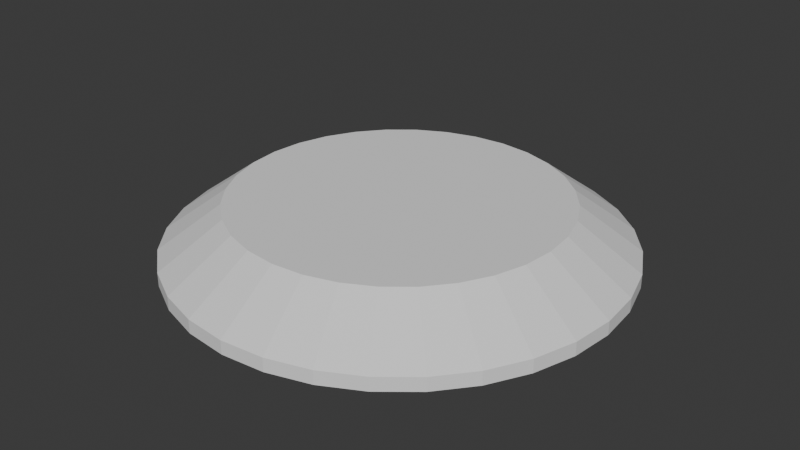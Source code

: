 # Source: launchpad.blend  (saved by Blender 4.1.23; exported with 4.5.12 LTS)
import bpy
from mathutils import Matrix  # noqa: F401  (used for matrix-valued properties, if any)

bpy.ops.wm.read_factory_settings(use_empty=True)
scene = bpy.context.scene
scene.name = 'Scene'

# ---- collections
col_collection = bpy.data.collections.new('Collection'); scene.collection.children.link(col_collection)

# ---- world
world_world = bpy.data.worlds.new('World'); scene.world = world_world
world_world.use_nodes = True; world_world.node_tree.nodes.clear()
_N = world_world.node_tree.nodes; _L = world_world.node_tree.links
n0 = _N.new('ShaderNodeOutputWorld'); n0.name = 'World Output'; n0.location = (300, 300)
n1 = _N.new('ShaderNodeBackground'); n1.name = 'Background'; n1.location = (10, 300)
n1.inputs[0].default_value = (0.05088, 0.05088, 0.05088, 1.0)
_L.new(n1.outputs[0], n0.inputs[0])
n0.is_active_output = True
world_world.color = (0.05088, 0.05088, 0.05088)
world_world.use_sun_shadow = False
world_world.sun_shadow_jitter_overblur = 0.0

# ---- meshes
me_cylinder = bpy.data.meshes.new('Cylinder')
me_cylinder.from_pydata([(0.0, 1.0, -0.224), (0.1951, 0.9808, -0.224), (0.3827, 0.9239, -0.224), (0.5556, 0.8315, -0.224), (0.7071, 0.7071, -0.224), (0.8315, 0.5556, -0.224), (0.9239, 0.3827, -0.224), (0.9808, 0.1951, -0.224), (1.0, 0.0, -0.224), (0.9808, -0.1951, -0.224), (0.9239, -0.3827, -0.224), (0.8315, -0.5556, -0.224), (0.7071, -0.7071, -0.224), (0.5556, -0.8315, -0.224), (0.3827, -0.9239, -0.224), (0.1951, -0.9808, -0.224), (0.0, -1.0, -0.224), (-0.1951, -0.9808, -0.224), (-0.3827, -0.9239, -0.224), (-0.5556, -0.8315, -0.224), (-0.7071, -0.7071, -0.224), (-0.8315, -0.5556, -0.224), (-0.9239, -0.3827, -0.224), (-0.9808, -0.1951, -0.224), (-1.0, 0.0, -0.224), (-0.9808, 0.1951, -0.224), (-0.9239, 0.3827, -0.224), (-0.8315, 0.5556, -0.224), (-0.7071, 0.7071, -0.224), (-0.5556, 0.8315, -0.224), (-0.3827, 0.9239, -0.224), (-0.1951, 0.9808, -0.224), (0.0, 0.7308, 1.0), (0.0, 1.0, -0.04388), (0.1426, 0.7168, 1.0), (0.1951, 0.9808, -0.04388), (0.2797, 0.6752, 1.0), (0.3827, 0.9239, -0.04388), (0.406, 0.6077, 1.0), (0.5556, 0.8315, -0.04388), (0.5168, 0.5168, 1.0), (0.7071, 0.7071, -0.04388), (0.6077, 0.406, 1.0), (0.8315, 0.5556, -0.04388), (0.6752, 0.2797, 1.0), (0.9239, 0.3827, -0.04388), (0.7168, 0.1426, 1.0), (0.9808, 0.1951, -0.04388), (0.7308, 0.0, 1.0), (1.0, 0.0, -0.04388), (0.7168, -0.1426, 1.0), (0.9808, -0.1951, -0.04388), (0.6752, -0.2797, 1.0), (0.9239, -0.3827, -0.04388), (0.6077, -0.406, 1.0), (0.8315, -0.5556, -0.04388), (0.5168, -0.5168, 1.0), (0.7071, -0.7071, -0.04388), (0.406, -0.6077, 1.0), (0.5556, -0.8315, -0.04388), (0.2797, -0.6752, 1.0), (0.3827, -0.9239, -0.04388), (0.1426, -0.7168, 1.0), (0.1951, -0.9808, -0.04388), (0.0, -0.7308, 1.0), (0.0, -1.0, -0.04388), (-0.1426, -0.7168, 1.0), (-0.1951, -0.9808, -0.04388), (-0.2797, -0.6752, 1.0), (-0.3827, -0.9239, -0.04388), (-0.406, -0.6077, 1.0), (-0.5556, -0.8315, -0.04388), (-0.5168, -0.5168, 1.0), (-0.7071, -0.7071, -0.04388), (-0.6077, -0.406, 1.0), (-0.8315, -0.5556, -0.04388), (-0.6752, -0.2797, 1.0), (-0.9239, -0.3827, -0.04388), (-0.7168, -0.1426, 1.0), (-0.9808, -0.1951, -0.04388), (-0.7308, 0.0, 1.0), (-1.0, 0.0, -0.04388), (-0.7168, 0.1426, 1.0), (-0.9808, 0.1951, -0.04388), (-0.6752, 0.2797, 1.0), (-0.9239, 0.3827, -0.04388), (-0.6077, 0.406, 1.0), (-0.8315, 0.5556, -0.04388), (-0.5168, 0.5168, 1.0), (-0.7071, 0.7071, -0.04388), (-0.406, 0.6077, 1.0), (-0.5556, 0.8315, -0.04388), (-0.2797, 0.6752, 1.0), (-0.3827, 0.9239, -0.04388), (-0.1426, 0.7168, 1.0), (-0.1951, 0.9808, -0.04388), (0.0, 1.0, -0.2867), (0.1951, 0.9808, -0.2867), (0.3827, 0.9239, -0.2867), (0.5556, 0.8315, -0.2867), (0.7071, 0.7071, -0.2867), (0.8315, 0.5556, -0.2867), (0.9239, 0.3827, -0.2867), (0.9808, 0.1951, -0.2867), (1.0, 0.0, -0.2867), (0.9808, -0.1951, -0.2867), (0.9239, -0.3827, -0.2867), (0.8315, -0.5556, -0.2867), (0.7071, -0.7071, -0.2867), (0.5556, -0.8315, -0.2867), (0.3827, -0.9239, -0.2867), (0.1951, -0.9808, -0.2867), (0.0, -1.0, -0.2867), (-0.1951, -0.9808, -0.2867), (-0.3827, -0.9239, -0.2867), (-0.5556, -0.8315, -0.2867), (-0.7071, -0.7071, -0.2867), (-0.8315, -0.5556, -0.2867), (-0.9239, -0.3827, -0.2867), (-0.9808, -0.1951, -0.2867), (-1.0, 0.0, -0.2867), (-0.9808, 0.1951, -0.2867), (-0.9239, 0.3827, -0.2867), (-0.8315, 0.5556, -0.2867), (-0.7071, 0.7071, -0.2867), (-0.5556, 0.8315, -0.2867), (-0.3827, 0.9239, -0.2867), (-0.1951, 0.9808, -0.2867), (0.1951, 0.9808, 0.01887), (0.0, 1.0, 0.01887), (0.3827, 0.9239, 0.01887), (0.5556, 0.8315, 0.01887), (0.7071, 0.7071, 0.01887), (0.8315, 0.5556, 0.01887), (0.9239, 0.3827, 0.01887), (0.9808, 0.1951, 0.01887), (1.0, 0.0, 0.01887), (0.9808, -0.1951, 0.01887), (0.9239, -0.3827, 0.01887), (0.8315, -0.5556, 0.01887), (0.7071, -0.7071, 0.01887), (0.5556, -0.8315, 0.01887), (0.3827, -0.9239, 0.01887), (0.1951, -0.9808, 0.01887), (0.0, -1.0, 0.01887), (-0.1951, -0.9808, 0.01887), (-0.3827, -0.9239, 0.01887), (-0.5556, -0.8315, 0.01887), (-0.7071, -0.7071, 0.01887), (-0.8315, -0.5556, 0.01887), (-0.9239, -0.3827, 0.01887), (-0.9808, -0.1951, 0.01887), (-1.0, 0.0, 0.01887), (-0.9808, 0.1951, 0.01887), (-0.9239, 0.3827, 0.01887), (-0.8315, 0.5556, 0.01887), (-0.7071, 0.7071, 0.01887), (-0.5556, 0.8315, 0.01887), (-0.3827, 0.9239, 0.01887), (-0.1951, 0.9808, 0.01887)], [], [(31, 95, 33, 0), (2, 37, 39, 3), (3, 39, 41, 4), (4, 41, 43, 5), (5, 43, 45, 6), (6, 45, 47, 7), (7, 47, 49, 8), (8, 49, 51, 9), (9, 51, 53, 10), (10, 53, 55, 11), (11, 55, 57, 12), (12, 57, 59, 13), (13, 59, 61, 14), (14, 61, 63, 15), (15, 63, 65, 16), (16, 65, 67, 17), (17, 67, 69, 18), (18, 69, 71, 19), (19, 71, 73, 20), (20, 73, 75, 21), (21, 75, 77, 22), (22, 77, 79, 23), (23, 79, 81, 24), (24, 81, 83, 25), (25, 83, 85, 26), (26, 85, 87, 27), (27, 87, 89, 28), (28, 89, 91, 29), (29, 91, 93, 30), (30, 93, 95, 31), (0, 33, 35, 1), (1, 35, 37, 2), (96, 97, 98, 99, 100, 101, 102, 103, 104, 105, 106, 107, 108, 109, 110, 111, 112, 113, 114, 115, 116, 117, 118, 119, 120, 121, 122, 123, 124, 125, 126, 127), (128, 129, 32, 34), (130, 128, 34, 36), (131, 130, 36, 38), (132, 131, 38, 40), (133, 132, 40, 42), (134, 133, 42, 44), (135, 134, 44, 46), (136, 135, 46, 48), (137, 136, 48, 50), (138, 137, 50, 52), (139, 138, 52, 54), (140, 139, 54, 56), (141, 140, 56, 58), (142, 141, 58, 60), (143, 142, 60, 62), (144, 143, 62, 64), (145, 144, 64, 66), (146, 145, 66, 68), (147, 146, 68, 70), (148, 147, 70, 72), (149, 148, 72, 74), (150, 149, 74, 76), (151, 150, 76, 78), (152, 151, 78, 80), (153, 152, 80, 82), (154, 153, 82, 84), (155, 154, 84, 86), (156, 155, 86, 88), (157, 156, 88, 90), (158, 157, 90, 92), (159, 158, 92, 94), (129, 159, 94, 32), (34, 32, 94, 92, 90, 88, 86, 84, 82, 80, 78, 76, 74, 72, 70, 68, 66, 64, 62, 60, 58, 56, 54, 52, 50, 48, 46, 44, 42, 40, 38, 36), (0, 1, 97, 96), (1, 2, 98, 97), (2, 3, 99, 98), (3, 4, 100, 99), (4, 5, 101, 100), (5, 6, 102, 101), (6, 7, 103, 102), (7, 8, 104, 103), (8, 9, 105, 104), (9, 10, 106, 105), (10, 11, 107, 106), (11, 12, 108, 107), (12, 13, 109, 108), (13, 14, 110, 109), (14, 15, 111, 110), (15, 16, 112, 111), (16, 17, 113, 112), (17, 18, 114, 113), (18, 19, 115, 114), (19, 20, 116, 115), (20, 21, 117, 116), (21, 22, 118, 117), (22, 23, 119, 118), (23, 24, 120, 119), (24, 25, 121, 120), (25, 26, 122, 121), (26, 27, 123, 122), (27, 28, 124, 123), (28, 29, 125, 124), (29, 30, 126, 125), (30, 31, 127, 126), (31, 0, 96, 127), (35, 33, 129, 128), (37, 35, 128, 130), (39, 37, 130, 131), (41, 39, 131, 132), (43, 41, 132, 133), (45, 43, 133, 134), (47, 45, 134, 135), (49, 47, 135, 136), (51, 49, 136, 137), (53, 51, 137, 138), (55, 53, 138, 139), (57, 55, 139, 140), (59, 57, 140, 141), (61, 59, 141, 142), (63, 61, 142, 143), (65, 63, 143, 144), (67, 65, 144, 145), (69, 67, 145, 146), (71, 69, 146, 147), (73, 71, 147, 148), (75, 73, 148, 149), (77, 75, 149, 150), (79, 77, 150, 151), (81, 79, 151, 152), (83, 81, 152, 153), (85, 83, 153, 154), (87, 85, 154, 155), (89, 87, 155, 156), (91, 89, 156, 157), (93, 91, 157, 158), (95, 93, 158, 159), (33, 95, 159, 129)])
_uv = me_cylinder.uv_layers.new(name='UVMap')
_uv.uv.foreach_set('vector', [0.03125, 0.5889, 0.03125, 0.8441, 0.0, 0.8441, 0.0, 0.5889, 0.9375, 0.5889, 0.9375, 0.8441, 0.9062, 0.8441, 0.9062, 0.5889, 0.9062, 0.5889, 0.9062, 0.8441, 0.875, 0.8441, 0.875, 0.5889, 0.875, 0.5889, 0.875, 0.8441, 0.8438, 0.8441, 0.8438, 0.5889, 0.8438, 0.5889, 0.8438, 0.8441, 0.8125, 0.8441, 0.8125, 0.5889, 0.8125, 0.5889, 0.8125, 0.8441, 0.7812, 0.8441, 0.7812, 0.5889, 0.7812, 0.5889, 0.7812, 0.8441, 0.75, 0.8441, 0.75, 0.5889, 0.75, 0.5889, 0.75, 0.8441, 0.7188, 0.8441, 0.7188, 0.5889, 0.7188, 0.5889, 0.7188, 0.8441, 0.6875, 0.8441, 0.6875, 0.5889, 0.6875, 0.5889, 0.6875, 0.8441, 0.6562, 0.8441, 0.6562, 0.5889, 0.6562, 0.5889, 0.6562, 0.8441, 0.625, 0.8441, 0.625, 0.5889, 0.625, 0.5889, 0.625, 0.8441, 0.5938, 0.8441, 0.5938, 0.5889, 0.5938, 0.5889, 0.5938, 0.8441, 0.5625, 0.8441, 0.5625, 0.5889, 0.5625, 0.5889, 0.5625, 0.8441, 0.5312, 0.8441, 0.5312, 0.5889, 0.5312, 0.5889, 0.5312, 0.8441, 0.5, 0.8441, 0.5, 0.5889, 0.5, 0.5889, 0.5, 0.8441, 0.4688, 0.8441, 0.4688, 0.5889, 0.4688, 0.5889, 0.4688, 0.8441, 0.4375, 0.8441, 0.4375, 0.5889, 0.4375, 0.5889, 0.4375, 0.8441, 0.4062, 0.8441, 0.4062, 0.5889, 0.4062, 0.5889, 0.4062, 0.8441, 0.375, 0.8441, 0.375, 0.5889, 0.375, 0.5889, 0.375, 0.8441, 0.3438, 0.8441, 0.3438, 0.5889, 0.3438, 0.5889, 0.3438, 0.8441, 0.3125, 0.8441, 0.3125, 0.5889, 0.3125, 0.5889, 0.3125, 0.8441, 0.2812, 0.8441, 0.2812, 0.5889, 0.2812, 0.5889, 0.2812, 0.8441, 0.25, 0.8441, 0.25, 0.5889, 0.25, 0.5889, 0.25, 0.8441, 0.2188, 0.8441, 0.2188, 0.5889, 0.2188, 0.5889, 0.2188, 0.8441, 0.1875, 0.8441, 0.1875, 0.5889, 0.1875, 0.5889, 0.1875, 0.8441, 0.1562, 0.8441, 0.1562, 0.5889, 0.1562, 0.5889, 0.1562, 0.8441, 0.125, 0.8441, 0.125, 0.5889, 0.125, 0.5889, 0.125, 0.8441, 0.09375, 0.8441, 0.09375, 0.5889, 0.09375, 0.5889, 0.09375, 0.8441, 0.0625, 0.8441, 0.0625, 0.5889, 0.0625, 0.5889, 0.0625, 0.8441, 0.03125, 0.8441, 0.03125, 0.5889, 1.0, 0.5889, 1.0, 0.8441, 0.9688, 0.8441, 0.9688, 0.5889, 0.9688, 0.5889, 0.9688, 0.8441, 0.9375, 0.8441, 0.9375, 0.5889, 0.75, 0.49, 0.7968, 0.4854, 0.8418, 0.4717, 0.8833, 0.4496, 0.9197, 0.4197, 0.9496, 0.3833, 0.9717, 0.3418, 0.9854, 0.2968, 0.99, 0.25, 0.9854, 0.2032, 0.9717, 0.1582, 0.9496, 0.1167, 0.9197, 0.08029, 0.8833, 0.05045, 0.8418, 0.02827, 0.7968, 0.01461, 0.75, 0.01, 0.7032, 0.01461, 0.6582, 0.02827, 0.6167, 0.05045, 0.5803, 0.08029, 0.5504, 0.1167, 0.5283, 0.1582, 0.5146, 0.2032, 0.51, 0.25, 0.5146, 0.2968, 0.5283, 0.3418, 0.5504, 0.3833, 0.5803, 0.4197, 0.6167, 0.4496, 0.6582, 0.4717, 0.7032, 0.4854, 0.2968, 0.4854, 0.25, 0.49, 0.25, 0.4254, 0.2842, 0.422, 0.3418, 0.4717, 0.2968, 0.4854, 0.2842, 0.422, 0.3171, 0.412, 0.3833, 0.4496, 0.3418, 0.4717, 0.3171, 0.412, 0.3474, 0.3958, 0.4197, 0.4197, 0.3833, 0.4496, 0.3474, 0.3958, 0.374, 0.374, 0.4496, 0.3833, 0.4197, 0.4197, 0.374, 0.374, 0.3958, 0.3474, 0.4717, 0.3418, 0.4496, 0.3833, 0.3958, 0.3474, 0.412, 0.3171, 0.4854, 0.2968, 0.4717, 0.3418, 0.412, 0.3171, 0.422, 0.2842, 0.49, 0.25, 0.4854, 0.2968, 0.422, 0.2842, 0.4254, 0.25, 0.4854, 0.2032, 0.49, 0.25, 0.4254, 0.25, 0.422, 0.2158, 0.4717, 0.1582, 0.4854, 0.2032, 0.422, 0.2158, 0.412, 0.1829, 0.4496, 0.1167, 0.4717, 0.1582, 0.412, 0.1829, 0.3958, 0.1526, 0.4197, 0.08029, 0.4496, 0.1167, 0.3958, 0.1526, 0.374, 0.126, 0.3833, 0.05045, 0.4197, 0.08029, 0.374, 0.126, 0.3474, 0.1042, 0.3418, 0.02827, 0.3833, 0.05045, 0.3474, 0.1042, 0.3171, 0.08795, 0.2968, 0.01461, 0.3418, 0.02827, 0.3171, 0.08795, 0.2842, 0.07797, 0.25, 0.01, 0.2968, 0.01461, 0.2842, 0.07797, 0.25, 0.0746, 0.2032, 0.01461, 0.25, 0.01, 0.25, 0.0746, 0.2158, 0.07797, 0.1582, 0.02827, 0.2032, 0.01461, 0.2158, 0.07797, 0.1829, 0.08795, 0.1167, 0.05045, 0.1582, 0.02827, 0.1829, 0.08795, 0.1526, 0.1042, 0.08029, 0.08029, 0.1167, 0.05045, 0.1526, 0.1042, 0.126, 0.126, 0.05045, 0.1167, 0.08029, 0.08029, 0.126, 0.126, 0.1042, 0.1526, 0.02827, 0.1582, 0.05045, 0.1167, 0.1042, 0.1526, 0.08795, 0.1829, 0.01461, 0.2032, 0.02827, 0.1582, 0.08795, 0.1829, 0.07797, 0.2158, 0.01, 0.25, 0.01461, 0.2032, 0.07797, 0.2158, 0.0746, 0.25, 0.01461, 0.2968, 0.01, 0.25, 0.0746, 0.25, 0.07797, 0.2842, 0.02827, 0.3418, 0.01461, 0.2968, 0.07797, 0.2842, 0.08795, 0.3171, 0.05045, 0.3833, 0.02827, 0.3418, 0.08795, 0.3171, 0.1042, 0.3474, 0.08029, 0.4197, 0.05045, 0.3833, 0.1042, 0.3474, 0.126, 0.374, 0.1167, 0.4496, 0.08029, 0.4197, 0.126, 0.374, 0.1526, 0.3958, 0.1582, 0.4717, 0.1167, 0.4496, 0.1526, 0.3958, 0.1829, 0.412, 0.2032, 0.4854, 0.1582, 0.4717, 0.1829, 0.412, 0.2158, 0.422, 0.25, 0.49, 0.2032, 0.4854, 0.2158, 0.422, 0.25, 0.4254, 0.2842, 0.422, 0.25, 0.4254, 0.2158, 0.422, 0.1829, 0.412, 0.1526, 0.3958, 0.126, 0.374, 0.1042, 0.3474, 0.08795, 0.3171, 0.07797, 0.2842, 0.0746, 0.25, 0.07797, 0.2158, 0.08795, 0.1829, 0.1042, 0.1526, 0.126, 0.126, 0.1526, 0.1042, 0.1829, 0.08795, 0.2158, 0.07797, 0.25, 0.0746, 0.2842, 0.07797, 0.3171, 0.08795, 0.3474, 0.1042, 0.374, 0.126, 0.3958, 0.1526, 0.412, 0.1829, 0.422, 0.2158, 0.4254, 0.25, 0.422, 0.2842, 0.412, 0.3171, 0.3958, 0.3474, 0.374, 0.374, 0.3474, 0.3958, 0.3171, 0.412, 1.0, 0.5889, 0.9688, 0.5889, 0.9688, 0.5, 1.0, 0.5, 0.9688, 0.5889, 0.9375, 0.5889, 0.9375, 0.5, 0.9688, 0.5, 0.9375, 0.5889, 0.9062, 0.5889, 0.9062, 0.5, 0.9375, 0.5, 0.9062, 0.5889, 0.875, 0.5889, 0.875, 0.5, 0.9062, 0.5, 0.875, 0.5889, 0.8438, 0.5889, 0.8438, 0.5, 0.875, 0.5, 0.8438, 0.5889, 0.8125, 0.5889, 0.8125, 0.5, 0.8438, 0.5, 0.8125, 0.5889, 0.7812, 0.5889, 0.7812, 0.5, 0.8125, 0.5, 0.7812, 0.5889, 0.75, 0.5889, 0.75, 0.5, 0.7812, 0.5, 0.75, 0.5889, 0.7188, 0.5889, 0.7188, 0.5, 0.75, 0.5, 0.7188, 0.5889, 0.6875, 0.5889, 0.6875, 0.5, 0.7188, 0.5, 0.6875, 0.5889, 0.6562, 0.5889, 0.6562, 0.5, 0.6875, 0.5, 0.6562, 0.5889, 0.625, 0.5889, 0.625, 0.5, 0.6562, 0.5, 0.625, 0.5889, 0.5938, 0.5889, 0.5938, 0.5, 0.625, 0.5, 0.5938, 0.5889, 0.5625, 0.5889, 0.5625, 0.5, 0.5938, 0.5, 0.5625, 0.5889, 0.5312, 0.5889, 0.5312, 0.5, 0.5625, 0.5, 0.5312, 0.5889, 0.5, 0.5889, 0.5, 0.5, 0.5312, 0.5, 0.5, 0.5889, 0.4688, 0.5889, 0.4688, 0.5, 0.5, 0.5, 0.4688, 0.5889, 0.4375, 0.5889, 0.4375, 0.5, 0.4688, 0.5, 0.4375, 0.5889, 0.4062, 0.5889, 0.4062, 0.5, 0.4375, 0.5, 0.4062, 0.5889, 0.375, 0.5889, 0.375, 0.5, 0.4062, 0.5, 0.375, 0.5889, 0.3438, 0.5889, 0.3438, 0.5, 0.375, 0.5, 0.3438, 0.5889, 0.3125, 0.5889, 0.3125, 0.5, 0.3438, 0.5, 0.3125, 0.5889, 0.2812, 0.5889, 0.2812, 0.5, 0.3125, 0.5, 0.2812, 0.5889, 0.25, 0.5889, 0.25, 0.5, 0.2812, 0.5, 0.25, 0.5889, 0.2188, 0.5889, 0.2188, 0.5, 0.25, 0.5, 0.2188, 0.5889, 0.1875, 0.5889, 0.1875, 0.5, 0.2188, 0.5, 0.1875, 0.5889, 0.1562, 0.5889, 0.1562, 0.5, 0.1875, 0.5, 0.1562, 0.5889, 0.125, 0.5889, 0.125, 0.5, 0.1562, 0.5, 0.125, 0.5889, 0.09375, 0.5889, 0.09375, 0.5, 0.125, 0.5, 0.09375, 0.5889, 0.0625, 0.5889, 0.0625, 0.5, 0.09375, 0.5, 0.0625, 0.5889, 0.03125, 0.5889, 0.03125, 0.5, 0.0625, 0.5, 0.03125, 0.5889, 0.0, 0.5889, 0.0, 0.5, 0.03125, 0.5, 0.9688, 0.8441, 1.0, 0.8441, 1.0, 0.933, 0.9688, 0.933, 0.9375, 0.8441, 0.9688, 0.8441, 0.9688, 0.933, 0.9375, 0.933, 0.9062, 0.8441, 0.9375, 0.8441, 0.9375, 0.933, 0.9062, 0.933, 0.875, 0.8441, 0.9062, 0.8441, 0.9062, 0.933, 0.875, 0.933, 0.8438, 0.8441, 0.875, 0.8441, 0.875, 0.933, 0.8438, 0.933, 0.8125, 0.8441, 0.8438, 0.8441, 0.8438, 0.933, 0.8125, 0.933, 0.7812, 0.8441, 0.8125, 0.8441, 0.8125, 0.933, 0.7812, 0.933, 0.75, 0.8441, 0.7812, 0.8441, 0.7812, 0.933, 0.75, 0.933, 0.7188, 0.8441, 0.75, 0.8441, 0.75, 0.933, 0.7188, 0.933, 0.6875, 0.8441, 0.7188, 0.8441, 0.7188, 0.933, 0.6875, 0.933, 0.6562, 0.8441, 0.6875, 0.8441, 0.6875, 0.933, 0.6562, 0.933, 0.625, 0.8441, 0.6562, 0.8441, 0.6562, 0.933, 0.625, 0.933, 0.5938, 0.8441, 0.625, 0.8441, 0.625, 0.933, 0.5938, 0.933, 0.5625, 0.8441, 0.5938, 0.8441, 0.5938, 0.933, 0.5625, 0.933, 0.5312, 0.8441, 0.5625, 0.8441, 0.5625, 0.933, 0.5312, 0.933, 0.5, 0.8441, 0.5312, 0.8441, 0.5312, 0.933, 0.5, 0.933, 0.4688, 0.8441, 0.5, 0.8441, 0.5, 0.933, 0.4688, 0.933, 0.4375, 0.8441, 0.4688, 0.8441, 0.4688, 0.933, 0.4375, 0.933, 0.4062, 0.8441, 0.4375, 0.8441, 0.4375, 0.933, 0.4062, 0.933, 0.375, 0.8441, 0.4062, 0.8441, 0.4062, 0.933, 0.375, 0.933, 0.3438, 0.8441, 0.375, 0.8441, 0.375, 0.933, 0.3438, 0.933, 0.3125, 0.8441, 0.3438, 0.8441, 0.3438, 0.933, 0.3125, 0.933, 0.2812, 0.8441, 0.3125, 0.8441, 0.3125, 0.933, 0.2812, 0.933, 0.25, 0.8441, 0.2812, 0.8441, 0.2812, 0.933, 0.25, 0.933, 0.2188, 0.8441, 0.25, 0.8441, 0.25, 0.933, 0.2188, 0.933, 0.1875, 0.8441, 0.2188, 0.8441, 0.2188, 0.933, 0.1875, 0.933, 0.1562, 0.8441, 0.1875, 0.8441, 0.1875, 0.933, 0.1562, 0.933, 0.125, 0.8441, 0.1562, 0.8441, 0.1562, 0.933, 0.125, 0.933, 0.09375, 0.8441, 0.125, 0.8441, 0.125, 0.933, 0.09375, 0.933, 0.0625, 0.8441, 0.09375, 0.8441, 0.09375, 0.933, 0.0625, 0.933, 0.03125, 0.8441, 0.0625, 0.8441, 0.0625, 0.933, 0.03125, 0.933, 0.0, 0.8441, 0.03125, 0.8441, 0.03125, 0.933, 0.0, 0.933])
me_cylinder.update()

# ---- objects
ob_cylinder = bpy.data.objects.new('Cylinder', me_cylinder)

# ---- transforms, parenting, visibility, modifiers, constraints
ob_cylinder.location = (0.0, 0.0, 0.0)
ob_cylinder.scale = (1.0, 1.0, 0.2)

# ---- collection membership
col_collection.objects.link(ob_cylinder)

# ---- scene / render settings (as saved in the file)
scene.frame_start = 1; scene.frame_end = 250; scene.frame_set(1)
scene.render.engine = 'BLENDER_EEVEE_NEXT'
scene.cycles.sampling_pattern = 'TABULATED_SOBOL'
scene.eevee.ray_tracing_options.trace_max_roughness = 0.0
bpy.context.view_layer.update()

# ---- added for rendering (the .blend has no active camera and no usable light): camera, sun
cam_auto = bpy.data.cameras.new('AutoCamera')
cam_auto.lens = 50.0
cam_auto.sensor_width = 36.0
cam_auto.clip_end = 1000.0
ob_auto_camera = bpy.data.objects.new('AutoCamera', cam_auto)
scene.collection.objects.link(ob_auto_camera)
ob_auto_camera.location = (2.62774, -3.15329, 2.17352)
ob_auto_camera.rotation_euler = (1.09748, -7.21219e-08, 0.694738)
scene.camera = ob_auto_camera
light_auto_sun = bpy.data.lights.new('AutoSun', 'SUN')
light_auto_sun.energy = 3.0
light_auto_sun.angle = 0.0523599
ob_auto_sun = bpy.data.objects.new('AutoSun', light_auto_sun)
scene.collection.objects.link(ob_auto_sun)
ob_auto_sun.rotation_euler = (0.872665, 0.174533, 0.523599)
bpy.context.view_layer.update()

